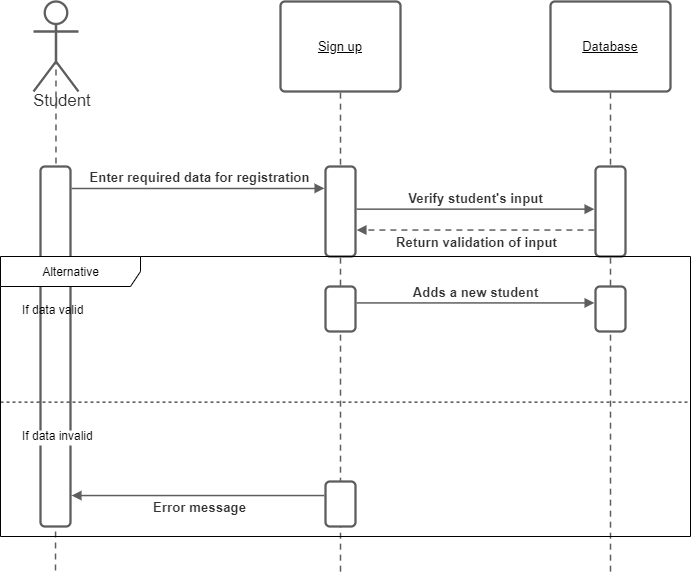

The diagram above was exported from draw.io. Its source (the exported page's mxGraphModel, read from the mxfile embedded in the PNG):
<mxGraphModel dx="1379" dy="641" grid="1" gridSize="10" guides="1" tooltips="1" connect="1" arrows="1" fold="1" page="1" pageScale="1" pageWidth="850" pageHeight="1100" math="0" shadow="0">
  <root>
    <mxCell id="0" />
    <mxCell id="1" parent="0" />
    <UserObject label="Sign up" lucidchartObjectId="AcBI4wEy.XR2" id="PM9EWgJGZWUC1G_t8kD8-23">
      <mxCell style="html=1;overflow=block;blockSpacing=1;whiteSpace=wrap;;whiteSpace=wrap;fontSize=13;fontStyle=4;spacing=3.8;strokeColor=#5e5e5e;strokeOpacity=100;rounded=1;absoluteArcSize=1;arcSize=9;strokeWidth=2.3;" parent="1" vertex="1">
        <mxGeometry x="600" y="75" width="120" height="90" as="geometry" />
      </mxCell>
    </UserObject>
    <UserObject label="Student" lucidchartObjectId="UeBIkS7bz_nw" id="PM9EWgJGZWUC1G_t8kD8-24">
      <mxCell style="html=1;overflow=block;blockSpacing=1;whiteSpace=wrap;shape=umlActor;labelPosition=center;verticalLabelPosition=bottom;verticalAlign=top;whiteSpace=nowrap;whiteSpace=wrap;fontSize=16.7;fontColor=#333333;spacing=0;strokeColor=#5e5e5e;strokeOpacity=100;rounded=1;absoluteArcSize=1;arcSize=9;strokeWidth=2.3;" parent="1" vertex="1">
        <mxGeometry x="353" y="75" width="45" height="90" as="geometry" />
      </mxCell>
    </UserObject>
    <UserObject label="" lucidchartObjectId="AhBIO1ZgYB2u" id="PM9EWgJGZWUC1G_t8kD8-25">
      <mxCell style="html=1;jettySize=18;whiteSpace=wrap;fontSize=13;strokeColor=#5E5E5E;dashed=1;fixDash=1;dashPattern=6 5;strokeWidth=1.5;rounded=1;arcSize=12;edgeStyle=orthogonalEdgeStyle;startArrow=none;;endArrow=none;;exitX=0.5;exitY=0.511;exitPerimeter=0;" parent="1" source="PM9EWgJGZWUC1G_t8kD8-24" edge="1">
        <mxGeometry width="100" height="100" relative="1" as="geometry">
          <Array as="points" />
          <mxPoint x="375" y="645" as="targetPoint" />
        </mxGeometry>
      </mxCell>
    </UserObject>
    <UserObject label="" lucidchartObjectId="XhBItEISFSoY" id="PM9EWgJGZWUC1G_t8kD8-26">
      <mxCell style="html=1;jettySize=18;whiteSpace=wrap;fontSize=13;strokeColor=#5E5E5E;dashed=1;fixDash=1;dashPattern=6 5;strokeWidth=1.5;rounded=1;arcSize=12;edgeStyle=orthogonalEdgeStyle;startArrow=none;;endArrow=none;;exitX=0.5;exitY=1.013;exitPerimeter=0;" parent="1" source="PM9EWgJGZWUC1G_t8kD8-23" edge="1">
        <mxGeometry width="100" height="100" relative="1" as="geometry">
          <Array as="points" />
          <mxPoint x="660" y="647" as="targetPoint" />
        </mxGeometry>
      </mxCell>
    </UserObject>
    <UserObject label="Database" lucidchartObjectId="EjBIMxjD7dgJ" id="PM9EWgJGZWUC1G_t8kD8-27">
      <mxCell style="html=1;overflow=block;blockSpacing=1;whiteSpace=wrap;;whiteSpace=wrap;fontSize=13;fontStyle=4;spacing=3.8;strokeColor=#5e5e5e;strokeOpacity=100;rounded=1;absoluteArcSize=1;arcSize=9;strokeWidth=2.3;" parent="1" vertex="1">
        <mxGeometry x="870" y="75" width="120" height="90" as="geometry" />
      </mxCell>
    </UserObject>
    <UserObject label="" lucidchartObjectId="EjBIX_dtAqWx" id="PM9EWgJGZWUC1G_t8kD8-28">
      <mxCell style="html=1;jettySize=18;whiteSpace=wrap;fontSize=13;strokeColor=#5E5E5E;dashed=1;fixDash=1;dashPattern=6 5;strokeWidth=1.5;rounded=1;arcSize=12;edgeStyle=orthogonalEdgeStyle;startArrow=none;;endArrow=none;;exitX=0.5;exitY=1.013;exitPerimeter=0;" parent="1" source="PM9EWgJGZWUC1G_t8kD8-27" edge="1">
        <mxGeometry width="100" height="100" relative="1" as="geometry">
          <Array as="points" />
          <mxPoint x="930" y="647" as="targetPoint" />
        </mxGeometry>
      </mxCell>
    </UserObject>
    <UserObject label="" lucidchartObjectId="ikBI9biB1NaS" id="PM9EWgJGZWUC1G_t8kD8-29">
      <mxCell style="html=1;overflow=block;blockSpacing=1;whiteSpace=wrap;;whiteSpace=wrap;fontSize=13;spacing=0;strokeColor=#5e5e5e;strokeOpacity=100;rounded=1;absoluteArcSize=1;arcSize=9;strokeWidth=2.3;" parent="1" vertex="1">
        <mxGeometry x="360" y="240" width="30" height="360" as="geometry" />
      </mxCell>
    </UserObject>
    <UserObject label="" lucidchartObjectId="ukBI-vOqSL2O" id="PM9EWgJGZWUC1G_t8kD8-30">
      <mxCell style="html=1;overflow=block;blockSpacing=1;whiteSpace=wrap;;whiteSpace=wrap;fontSize=13;spacing=0;strokeColor=#5e5e5e;strokeOpacity=100;rounded=1;absoluteArcSize=1;arcSize=9;strokeWidth=2.3;" parent="1" vertex="1">
        <mxGeometry x="645" y="240" width="30" height="90" as="geometry" />
      </mxCell>
    </UserObject>
    <UserObject label="" lucidchartObjectId="dmBIm6d1El6M" id="PM9EWgJGZWUC1G_t8kD8-31">
      <mxCell style="html=1;overflow=block;blockSpacing=1;whiteSpace=wrap;;whiteSpace=wrap;fontSize=13;spacing=0;strokeColor=#5e5e5e;strokeOpacity=100;rounded=1;absoluteArcSize=1;arcSize=9;strokeWidth=2.3;" parent="1" vertex="1">
        <mxGeometry x="915" y="240" width="30" height="90" as="geometry" />
      </mxCell>
    </UserObject>
    <UserObject label="" lucidchartObjectId="EzBIAmbReXea" id="PM9EWgJGZWUC1G_t8kD8-32">
      <mxCell style="html=1;jettySize=18;whiteSpace=wrap;fontSize=13;strokeColor=#5E5E5E;strokeWidth=1.5;rounded=1;arcSize=12;edgeStyle=orthogonalEdgeStyle;startArrow=none;;endArrow=block;endFill=1;;exitX=1.038;exitY=0.061;exitPerimeter=0;entryX=-0.037;entryY=0.243;entryPerimeter=0;" parent="1" source="PM9EWgJGZWUC1G_t8kD8-29" target="PM9EWgJGZWUC1G_t8kD8-30" edge="1">
        <mxGeometry width="100" height="100" relative="1" as="geometry">
          <Array as="points" />
        </mxGeometry>
      </mxCell>
    </UserObject>
    <mxCell id="PM9EWgJGZWUC1G_t8kD8-33" value="Enter required data for registration" style="text;html=1;resizable=0;labelBackgroundColor=#ffffff;align=center;verticalAlign=middle;fontStyle=1;fontColor=#333333;;fontSize=13.3;" parent="PM9EWgJGZWUC1G_t8kD8-32" vertex="1">
      <mxGeometry relative="1" as="geometry">
        <mxPoint y="-11.589999999999975" as="offset" />
      </mxGeometry>
    </mxCell>
    <UserObject label="" lucidchartObjectId="1zBIAtVtuqgA" id="PM9EWgJGZWUC1G_t8kD8-34">
      <mxCell style="html=1;jettySize=18;whiteSpace=wrap;fontSize=13;strokeColor=#5E5E5E;strokeWidth=1.5;rounded=1;arcSize=12;edgeStyle=orthogonalEdgeStyle;startArrow=none;;endArrow=block;endFill=1;;exitX=1.038;exitY=0.474;exitPerimeter=0;entryX=-0.037;entryY=0.474;entryPerimeter=0;" parent="1" source="PM9EWgJGZWUC1G_t8kD8-30" target="PM9EWgJGZWUC1G_t8kD8-31" edge="1">
        <mxGeometry width="100" height="100" relative="1" as="geometry">
          <Array as="points" />
        </mxGeometry>
      </mxCell>
    </UserObject>
    <mxCell id="PM9EWgJGZWUC1G_t8kD8-35" value="Verify student's input" style="text;html=1;resizable=0;labelBackgroundColor=#ffffff;align=center;verticalAlign=middle;fontStyle=1;fontColor=#333333;;fontSize=13.3;" parent="PM9EWgJGZWUC1G_t8kD8-34" vertex="1">
      <mxGeometry relative="1" as="geometry">
        <mxPoint y="-11.5" as="offset" />
      </mxGeometry>
    </mxCell>
    <UserObject label="" lucidchartObjectId="hABIN37DUEi7" id="PM9EWgJGZWUC1G_t8kD8-36">
      <mxCell style="html=1;jettySize=18;whiteSpace=wrap;fontSize=13;strokeColor=#5E5E5E;dashed=1;fixDash=1;dashPattern=6 5;strokeWidth=1.5;rounded=1;arcSize=12;edgeStyle=orthogonalEdgeStyle;startArrow=none;;endArrow=block;endFill=1;;exitX=-0.037;exitY=0.706;exitPerimeter=0;entryX=1.038;entryY=0.706;entryPerimeter=0;" parent="1" source="PM9EWgJGZWUC1G_t8kD8-31" target="PM9EWgJGZWUC1G_t8kD8-30" edge="1">
        <mxGeometry width="100" height="100" relative="1" as="geometry">
          <Array as="points" />
        </mxGeometry>
      </mxCell>
    </UserObject>
    <mxCell id="PM9EWgJGZWUC1G_t8kD8-37" value="Return validation of input" style="text;html=1;resizable=0;labelBackgroundColor=#ffffff;align=center;verticalAlign=middle;fontStyle=1;fontColor=#333333;;fontSize=13.3;" parent="PM9EWgJGZWUC1G_t8kD8-36" vertex="1">
      <mxGeometry relative="1" as="geometry">
        <mxPoint y="11.5" as="offset" />
      </mxGeometry>
    </mxCell>
    <UserObject label="" lucidchartObjectId="DCBIzqpNN6Wg" id="PM9EWgJGZWUC1G_t8kD8-39">
      <mxCell style="html=1;overflow=block;blockSpacing=1;whiteSpace=wrap;;whiteSpace=wrap;fontSize=13;spacing=0;strokeColor=#5e5e5e;strokeOpacity=100;rounded=1;absoluteArcSize=1;arcSize=9;strokeWidth=2.3;" parent="1" vertex="1">
        <mxGeometry x="645" y="360" width="30" height="45" as="geometry" />
      </mxCell>
    </UserObject>
    <UserObject label="" lucidchartObjectId="HCBI~Fz5M_F8" id="PM9EWgJGZWUC1G_t8kD8-40">
      <mxCell style="html=1;overflow=block;blockSpacing=1;whiteSpace=wrap;;whiteSpace=wrap;fontSize=13;spacing=0;strokeColor=#5e5e5e;strokeOpacity=100;rounded=1;absoluteArcSize=1;arcSize=9;strokeWidth=2.3;" parent="1" vertex="1">
        <mxGeometry x="915" y="360" width="30" height="45" as="geometry" />
      </mxCell>
    </UserObject>
    <UserObject label="" lucidchartObjectId="LCBIj8l~il1H" id="PM9EWgJGZWUC1G_t8kD8-41">
      <mxCell style="html=1;jettySize=18;whiteSpace=wrap;fontSize=13;strokeColor=#5E5E5E;strokeWidth=1.5;rounded=1;arcSize=12;edgeStyle=orthogonalEdgeStyle;startArrow=none;;endArrow=block;endFill=1;;exitX=1.038;exitY=0.365;exitPerimeter=0;entryX=-0.037;entryY=0.365;entryPerimeter=0;" parent="1" source="PM9EWgJGZWUC1G_t8kD8-39" target="PM9EWgJGZWUC1G_t8kD8-40" edge="1">
        <mxGeometry width="100" height="100" relative="1" as="geometry">
          <Array as="points" />
        </mxGeometry>
      </mxCell>
    </UserObject>
    <mxCell id="PM9EWgJGZWUC1G_t8kD8-42" value="Adds a new student" style="text;html=1;resizable=0;labelBackgroundColor=#ffffff;align=center;verticalAlign=middle;fontStyle=1;fontColor=#333333;;fontSize=13.3;" parent="PM9EWgJGZWUC1G_t8kD8-41" vertex="1">
      <mxGeometry relative="1" as="geometry">
        <mxPoint y="-11.5" as="offset" />
      </mxGeometry>
    </mxCell>
    <UserObject label="" lucidchartObjectId="4DBI~p9lOWZo" id="PM9EWgJGZWUC1G_t8kD8-43">
      <mxCell style="html=1;overflow=block;blockSpacing=1;whiteSpace=wrap;;whiteSpace=wrap;fontSize=13;spacing=0;strokeColor=#5e5e5e;strokeOpacity=100;rounded=1;absoluteArcSize=1;arcSize=9;strokeWidth=2.3;" parent="1" vertex="1">
        <mxGeometry x="645" y="555" width="30" height="45" as="geometry" />
      </mxCell>
    </UserObject>
    <UserObject label="" lucidchartObjectId="oEBIMqXeUohF" id="PM9EWgJGZWUC1G_t8kD8-44">
      <mxCell style="html=1;jettySize=18;whiteSpace=wrap;fontSize=13;strokeColor=#5E5E5E;strokeWidth=1.5;rounded=1;arcSize=12;edgeStyle=orthogonalEdgeStyle;startArrow=none;;endArrow=block;endFill=1;;exitX=-0.037;exitY=0.312;exitPerimeter=0;entryX=1.038;entryY=0.914;entryPerimeter=0;" parent="1" source="PM9EWgJGZWUC1G_t8kD8-43" target="PM9EWgJGZWUC1G_t8kD8-29" edge="1">
        <mxGeometry width="100" height="100" relative="1" as="geometry">
          <Array as="points" />
        </mxGeometry>
      </mxCell>
    </UserObject>
    <mxCell id="PM9EWgJGZWUC1G_t8kD8-45" value="Error message" style="text;html=1;resizable=0;labelBackgroundColor=#ffffff;align=center;verticalAlign=middle;fontStyle=1;fontColor=#333333;;fontSize=13.3;" parent="PM9EWgJGZWUC1G_t8kD8-44" vertex="1">
      <mxGeometry relative="1" as="geometry">
        <mxPoint y="11.5" as="offset" />
      </mxGeometry>
    </mxCell>
    <mxCell id="ZAEotbtq4Gg9oOq7uilC-1" value="Alternative" style="shape=umlFrame;tabWidth=110;tabHeight=30;tabPosition=left;html=1;boundedLbl=1;labelInHeader=1;width=140;height=30;" vertex="1" parent="1">
      <mxGeometry x="320" y="330" width="690" height="280" as="geometry" />
    </mxCell>
    <mxCell id="ZAEotbtq4Gg9oOq7uilC-2" value="If data valid" style="text" vertex="1" parent="ZAEotbtq4Gg9oOq7uilC-1">
      <mxGeometry width="100" height="20" relative="1" as="geometry">
        <mxPoint x="20" y="40" as="offset" />
      </mxGeometry>
    </mxCell>
    <mxCell id="ZAEotbtq4Gg9oOq7uilC-3" value="If data invalid" style="line;strokeWidth=1;dashed=1;labelPosition=center;verticalLabelPosition=bottom;align=left;verticalAlign=top;spacingLeft=20;spacingTop=15;" vertex="1" parent="ZAEotbtq4Gg9oOq7uilC-1">
      <mxGeometry y="140" width="690" height="11.200000000000001" as="geometry" />
    </mxCell>
  </root>
</mxGraphModel>